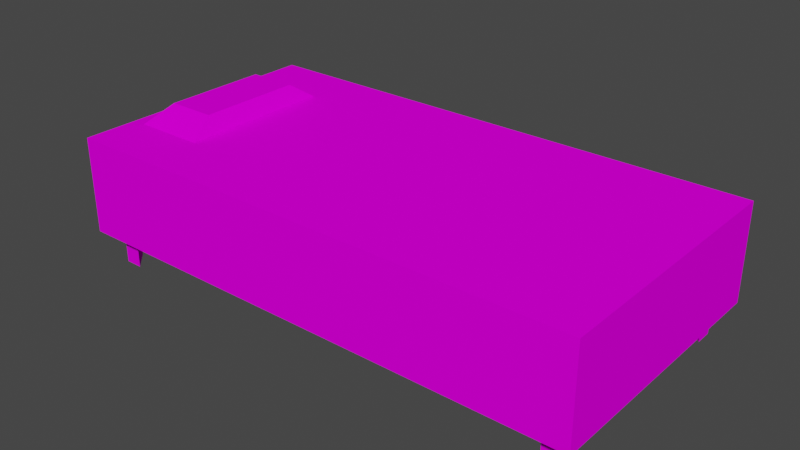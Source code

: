 # Source: 41001.blend  (saved by Blender 3.3.6; exported with 4.5.12 LTS)
import bpy
from mathutils import Matrix  # noqa: F401  (used for matrix-valued properties, if any)

bpy.ops.wm.read_factory_settings(use_empty=True)
scene = bpy.context.scene
scene.name = 'Scene'

# ---- collections
col_collection = bpy.data.collections.new('Collection'); scene.collection.children.link(col_collection)

# ---- images (referenced by path relative to the original .blend; pixels are not part of the script)
import os
ASSET_DIR = os.environ.get("B2B_ASSET_DIR", "")  # directory of the original .blend (textures are referenced by path, not embedded)
HERE = os.path.dirname(os.path.abspath(__file__))  # packed textures are extracted next to this script under _unpacked/

def load_image(name, relpath, width, height, colorspace="sRGB"):
    """Load a texture the original file referenced (path relative to the .blend, or extracted next to this script)."""
    p = next((c for c in (os.path.join(HERE, relpath), os.path.join(ASSET_DIR, relpath)) if relpath and os.path.exists(c)), "")
    if p:
        img = bpy.data.images.load(p, check_existing=True)
        img.name = name
    else:  # same state as the original file: an image datablock whose file is absent (Cycles renders it pink)
        img = bpy.data.images.new(name, width, height)
        img.source = "FILE"
        img.filepath = "//" + (relpath or name)
    img.colorspace_settings.name = colorspace
    return img
img_texture_067_6_png = load_image('TEXTURE.067_6.png', 'images/TEXTURE.067_6.png', 1024, 1024, 'sRGB')
img_texture_000_114_png = load_image('TEXTURE.000_114.png', 'images/TEXTURE.000_114.png', 1024, 1024, 'sRGB')
img_texture_000_115_png = load_image('TEXTURE.000_115.png', 'images/TEXTURE.000_115.png', 1024, 1024, 'sRGB')
img_texture_090_5_png = load_image('TEXTURE.090_5.png', 'images/TEXTURE.090_5.png', 1024, 1024, 'sRGB')
img_texture_090_7_png = load_image('TEXTURE.090_7.png', 'images/TEXTURE.090_7.png', 1024, 1024, 'sRGB')
img_texture_090_6_png = load_image('TEXTURE.090_6.png', 'images/TEXTURE.090_6.png', 1024, 1024, 'sRGB')
img_texture_086_0_png = load_image('TEXTURE.086_0.png', 'images/TEXTURE.086_0.png', 1024, 1024, 'sRGB')

# ---- materials (node trees are filled in below, after node groups)
mat_texture_067_6_material = bpy.data.materials.new('TEXTURE.067_6-material')
mat_texture_067_6_material.use_backface_culling = True
mat_texture_067_6_material.use_transparent_shadow = False
mat_texture_067_6_material.roughness = 0.5
mat_texture_000_114_material = bpy.data.materials.new('TEXTURE.000_114-material')
mat_texture_000_114_material.use_backface_culling = True
mat_texture_000_114_material.use_transparent_shadow = False
mat_texture_000_114_material.roughness = 0.5
mat_texture_000_115_material = bpy.data.materials.new('TEXTURE.000_115-material')
mat_texture_000_115_material.use_backface_culling = True
mat_texture_000_115_material.use_transparent_shadow = False
mat_texture_000_115_material.roughness = 0.5
mat_texture_090_5_material = bpy.data.materials.new('TEXTURE.090_5-material')
mat_texture_090_5_material.use_backface_culling = True
mat_texture_090_5_material.use_transparent_shadow = False
mat_texture_090_5_material.roughness = 0.5
mat_texture_090_7_material = bpy.data.materials.new('TEXTURE.090_7-material')
mat_texture_090_7_material.use_backface_culling = True
mat_texture_090_7_material.use_transparent_shadow = False
mat_texture_090_7_material.roughness = 0.5
mat_texture_090_6_material = bpy.data.materials.new('TEXTURE.090_6-material')
mat_texture_090_6_material.use_backface_culling = True
mat_texture_090_6_material.use_transparent_shadow = False
mat_texture_090_6_material.roughness = 0.5
mat_texture_086_0_material = bpy.data.materials.new('TEXTURE.086_0-material')
mat_texture_086_0_material.use_backface_culling = True
mat_texture_086_0_material.use_transparent_shadow = False
mat_texture_086_0_material.roughness = 0.5

# ---- material node trees
mat_texture_067_6_material.use_nodes = True; mat_texture_067_6_material.node_tree.nodes.clear()
_N = mat_texture_067_6_material.node_tree.nodes; _L = mat_texture_067_6_material.node_tree.links
n0 = _N.new('ShaderNodeBsdfPrincipled'); n0.name = 'Principled BSDF'; n0.location = (1200, 0)
n0.distribution = 'GGX'
n0.subsurface_method = 'RANDOM_WALK_SKIN'
n0.inputs[3].default_value = 1.45
n0.inputs[13].default_value = 0.0
n0.inputs[27].default_value = (0.0, 0.0, 0.0, 1.0)
n0.inputs[28].default_value = 1.0
n1 = _N.new('ShaderNodeOutputMaterial'); n1.name = 'Material Output'; n1.location = (1500, 0)
n2 = _N.new('ShaderNodeTexImage'); n2.name = 'Image Texture'; n2.location = (600, 0)
n2.image = img_texture_067_6_png
_L.new(n2.outputs[0], n0.inputs[0])
_L.new(n0.outputs[0], n1.inputs[0])
n1.is_active_output = True
mat_texture_000_114_material.use_nodes = True; mat_texture_000_114_material.node_tree.nodes.clear()
_N = mat_texture_000_114_material.node_tree.nodes; _L = mat_texture_000_114_material.node_tree.links
n0 = _N.new('ShaderNodeBsdfPrincipled'); n0.name = 'Principled BSDF'; n0.location = (1200, 0)
n0.distribution = 'GGX'
n0.subsurface_method = 'RANDOM_WALK_SKIN'
n0.inputs[3].default_value = 1.45
n0.inputs[13].default_value = 0.0
n0.inputs[27].default_value = (0.0, 0.0, 0.0, 1.0)
n0.inputs[28].default_value = 1.0
n1 = _N.new('ShaderNodeOutputMaterial'); n1.name = 'Material Output'; n1.location = (1500, 0)
n2 = _N.new('ShaderNodeTexImage'); n2.name = 'Image Texture'; n2.location = (600, 0)
n2.image = img_texture_000_114_png
_L.new(n2.outputs[0], n0.inputs[0])
_L.new(n0.outputs[0], n1.inputs[0])
n1.is_active_output = True
mat_texture_000_115_material.use_nodes = True; mat_texture_000_115_material.node_tree.nodes.clear()
_N = mat_texture_000_115_material.node_tree.nodes; _L = mat_texture_000_115_material.node_tree.links
n0 = _N.new('ShaderNodeBsdfPrincipled'); n0.name = 'Principled BSDF'; n0.location = (1200, 0)
n0.distribution = 'GGX'
n0.subsurface_method = 'RANDOM_WALK_SKIN'
n0.inputs[3].default_value = 1.45
n0.inputs[13].default_value = 0.0
n0.inputs[27].default_value = (0.0, 0.0, 0.0, 1.0)
n0.inputs[28].default_value = 1.0
n1 = _N.new('ShaderNodeOutputMaterial'); n1.name = 'Material Output'; n1.location = (1500, 0)
n2 = _N.new('ShaderNodeTexImage'); n2.name = 'Image Texture'; n2.location = (600, 0)
n2.image = img_texture_000_115_png
_L.new(n2.outputs[0], n0.inputs[0])
_L.new(n0.outputs[0], n1.inputs[0])
n1.is_active_output = True
mat_texture_090_5_material.use_nodes = True; mat_texture_090_5_material.node_tree.nodes.clear()
_N = mat_texture_090_5_material.node_tree.nodes; _L = mat_texture_090_5_material.node_tree.links
n0 = _N.new('ShaderNodeBsdfPrincipled'); n0.name = 'Principled BSDF'; n0.location = (1200, 0)
n0.distribution = 'GGX'
n0.subsurface_method = 'RANDOM_WALK_SKIN'
n0.inputs[3].default_value = 1.45
n0.inputs[13].default_value = 0.0
n0.inputs[27].default_value = (0.0, 0.0, 0.0, 1.0)
n0.inputs[28].default_value = 1.0
n1 = _N.new('ShaderNodeOutputMaterial'); n1.name = 'Material Output'; n1.location = (1500, 0)
n2 = _N.new('ShaderNodeTexImage'); n2.name = 'Image Texture'; n2.location = (600, 0)
n2.image = img_texture_090_5_png
_L.new(n2.outputs[0], n0.inputs[0])
_L.new(n0.outputs[0], n1.inputs[0])
n1.is_active_output = True
mat_texture_090_7_material.use_nodes = True; mat_texture_090_7_material.node_tree.nodes.clear()
_N = mat_texture_090_7_material.node_tree.nodes; _L = mat_texture_090_7_material.node_tree.links
n0 = _N.new('ShaderNodeBsdfPrincipled'); n0.name = 'Principled BSDF'; n0.location = (1200, 0)
n0.distribution = 'GGX'
n0.subsurface_method = 'RANDOM_WALK_SKIN'
n0.inputs[3].default_value = 1.45
n0.inputs[13].default_value = 0.0
n0.inputs[27].default_value = (0.0, 0.0, 0.0, 1.0)
n0.inputs[28].default_value = 1.0
n1 = _N.new('ShaderNodeOutputMaterial'); n1.name = 'Material Output'; n1.location = (1500, 0)
n2 = _N.new('ShaderNodeTexImage'); n2.name = 'Image Texture'; n2.location = (600, 0)
n2.image = img_texture_090_7_png
_L.new(n2.outputs[0], n0.inputs[0])
_L.new(n0.outputs[0], n1.inputs[0])
n1.is_active_output = True
mat_texture_090_6_material.use_nodes = True; mat_texture_090_6_material.node_tree.nodes.clear()
_N = mat_texture_090_6_material.node_tree.nodes; _L = mat_texture_090_6_material.node_tree.links
n0 = _N.new('ShaderNodeBsdfPrincipled'); n0.name = 'Principled BSDF'; n0.location = (1200, 0)
n0.distribution = 'GGX'
n0.subsurface_method = 'RANDOM_WALK_SKIN'
n0.inputs[3].default_value = 1.45
n0.inputs[13].default_value = 0.0
n0.inputs[27].default_value = (0.0, 0.0, 0.0, 1.0)
n0.inputs[28].default_value = 1.0
n1 = _N.new('ShaderNodeOutputMaterial'); n1.name = 'Material Output'; n1.location = (1500, 0)
n2 = _N.new('ShaderNodeTexImage'); n2.name = 'Image Texture'; n2.location = (600, 0)
n2.image = img_texture_090_6_png
_L.new(n2.outputs[0], n0.inputs[0])
_L.new(n0.outputs[0], n1.inputs[0])
n1.is_active_output = True
mat_texture_086_0_material.use_nodes = True; mat_texture_086_0_material.node_tree.nodes.clear()
_N = mat_texture_086_0_material.node_tree.nodes; _L = mat_texture_086_0_material.node_tree.links
n0 = _N.new('ShaderNodeBsdfPrincipled'); n0.name = 'Principled BSDF'; n0.location = (1200, 0)
n0.distribution = 'GGX'
n0.subsurface_method = 'RANDOM_WALK_SKIN'
n0.inputs[3].default_value = 1.45
n0.inputs[13].default_value = 0.0
n0.inputs[27].default_value = (0.0, 0.0, 0.0, 1.0)
n0.inputs[28].default_value = 1.0
n1 = _N.new('ShaderNodeOutputMaterial'); n1.name = 'Material Output'; n1.location = (1500, 0)
n2 = _N.new('ShaderNodeTexImage'); n2.name = 'Image Texture'; n2.location = (600, 0)
n2.image = img_texture_086_0_png
_L.new(n2.outputs[0], n0.inputs[0])
_L.new(n0.outputs[0], n1.inputs[0])
n1.is_active_output = True

# ---- world
world_world = bpy.data.worlds.new('World'); scene.world = world_world
world_world.use_nodes = True; world_world.node_tree.nodes.clear()
_N = world_world.node_tree.nodes; _L = world_world.node_tree.links
n0 = _N.new('ShaderNodeOutputWorld'); n0.name = 'World Output'; n0.location = (300, 300)
n1 = _N.new('ShaderNodeBackground'); n1.name = 'Background'; n1.location = (10, 300)
n1.inputs[0].default_value = (0.05088, 0.05088, 0.05088, 1.0)
_L.new(n1.outputs[0], n0.inputs[0])
n0.is_active_output = True
world_world.color = (0.05088, 0.05088, 0.05088)
world_world.use_sun_shadow = False
world_world.sun_shadow_jitter_overblur = 0.0

# ---- meshes
me_model41001_node = bpy.data.meshes.new('model41001-node')
me_model41001_node.from_pydata([(45.23, -18.33, -9.312), (45.23, -15.57, -9.312), (45.23, -15.57, -2.215), (45.23, -15.57, -9.312), (42.48, -18.33, -9.312), (42.48, -18.33, -2.215), (42.48, -18.33, -9.312), (45.23, -18.33, -2.215), (45.23, -18.33, -9.312), (-34.69, 20.49, 11.05), (-34.69, 20.49, -4.098), (-34.69, -21.32, -4.098), (-34.69, -21.32, 11.05), (-31.93, -18.87, -9.312), (-31.93, -18.87, -2.215), (-31.93, -16.12, -9.312), (-29.18, 18.87, -9.312), (-31.93, 18.87, -9.312), (-31.93, 18.87, -2.215), (-31.93, 16.12, -9.312), (-31.93, 18.87, -9.312), (-31.93, 16.12, -2.215), (-31.93, 16.12, -9.312), (-29.18, 18.87, -9.312), (-29.18, 18.87, -2.215), (45.23, 18.87, -9.312), (45.23, 18.87, -2.215), (45.23, 16.12, -9.312), (45.23, 16.12, -2.215), (45.23, 16.12, -9.312), (-22.52, 7.883, 13.82), (-30.09, 7.883, 13.82), (-30.09, -8.715, 13.82), (-22.52, -8.715, 13.82), (-31.93, -16.12, -2.215), (-31.93, -16.12, -9.312), (-22.52, 7.883, 13.82), (-21.29, 11.91, 11.06), (-32.55, 11.91, 11.06), (-30.09, 7.883, 13.82), (-29.17, -18.87, -9.312), (-29.17, -18.87, -2.215), (-29.17, -18.87, -9.312), (-31.93, -18.87, -9.312), (-30.09, -8.715, 13.82), (-32.55, -12.75, 11.06), (-21.29, -12.75, 11.06), (-22.52, -8.715, 13.82), (47.99, 20.49, 11.05), (-34.69, 20.49, 11.05), (-34.69, -21.32, 11.05), (47.99, -21.32, 11.05), (47.99, 20.49, 11.05), (47.99, -21.32, 11.05), (47.99, -21.32, -4.098), (47.99, 20.49, -4.098), (47.99, 20.49, 11.05), (47.99, 20.49, -4.098), (-34.69, 20.49, -4.098), (-34.69, 20.49, 11.05), (-34.69, -21.32, 11.05), (-34.69, -21.32, -4.098), (47.99, -21.32, -4.098), (47.99, -21.32, 11.05), (47.99, -21.32, -4.098), (-34.69, -21.32, -4.098), (-34.69, 20.49, -4.098), (47.99, 20.49, -4.098), (42.47, 18.87, -9.312), (42.47, 18.87, -2.215), (42.47, 18.87, -9.312), (45.23, 18.87, -9.312)], [], [(2, 4, 5), (2, 3, 4), (8, 7, 5), (5, 4, 8), (8, 2, 7), (8, 3, 2), (9, 10, 11), (9, 11, 12), (17, 22, 21), (17, 21, 18), (24, 23, 17), (17, 18, 24), (21, 22, 23), (21, 23, 24), (25, 68, 69), (25, 69, 26), (28, 29, 25), (25, 26, 28), (30, 31, 32), (30, 32, 33), (46, 37, 36), (36, 47, 46), (36, 37, 38), (36, 38, 39), (45, 39, 38), (44, 39, 45), (44, 45, 46), (44, 46, 47), (48, 49, 50), (48, 50, 51), (52, 53, 54), (52, 54, 55), (56, 57, 58), (56, 58, 59), (60, 61, 62), (60, 62, 63), (67, 64, 65), (67, 65, 66), (69, 29, 28), (69, 68, 29), (16, 19, 20), (13, 40, 41), (13, 41, 14), (34, 35, 13), (13, 14, 34), (41, 40, 35), (41, 35, 34), (15, 42, 43), (6, 1, 0), (27, 70, 71)])
me_model41001_node.polygons.foreach_set('material_index', [0, 0, 0, 0, 0, 0, 0, 0, 0, 0, 0, 0, 0, 0, 0, 0, 0, 0, 1, 1, 1, 2, 2, 2, 2, 1, 2, 2, 3, 3, 4, 4, 5, 5, 5, 5, 0, 0, 0, 0, 6, 0, 0, 0, 0, 0, 0, 6, 6, 6])
_uv = me_model41001_node.uv_layers.new(name='UVMap')
_uv.uv.foreach_set('vector', [0.375, 1.5, 0.0, 1.0, 0.0, 1.5, 0.375, 1.5, 0.375, 1.0, 0.0, 1.0, 0.1562, 1.0, 0.1875, 1.5, 0.0, 1.5, 0.0, 1.5, 0.0, 1.0, 0.1562, 1.0, 0.1562, 1.0, 0.375, 1.5, 0.1875, 1.5, 0.1562, 1.0, 0.375, 1.0, 0.375, 1.5, 0.875, 1.0, 0.125, 1.0, 0.125, 0.0, 0.875, 1.0, 0.125, 0.0, 0.875, 0.0, 0.1562, 1.0, 0.375, 1.0, 0.375, 1.5, 0.1562, 1.0, 0.375, 1.5, 0.1875, 1.5, 0.0, 1.5, 0.0, 1.0, 0.1562, 1.0, 0.1562, 1.0, 0.1875, 1.5, 0.0, 1.5, 0.375, 1.5, 0.375, 1.0, 0.0, 1.0, 0.375, 1.5, 0.0, 1.0, 0.0, 1.5, 0.1562, 1.0, 0.375, 1.0, 0.375, 1.5, 0.1562, 1.0, 0.375, 1.5, 0.1875, 1.5, 0.0, 1.5, 0.0, 1.0, 0.1562, 1.0, 0.1562, 1.0, 0.1875, 1.5, 0.0, 1.5, 0.0, -0.00249, 0.002306, -0.00249, 0.002306, 0.0, 0.0, -0.00249, 0.002306, 0.0, 0.0, 0.0, 0.0, 0.0, 0.002306, -0.00249, 0.0, -0.00249, 0.0, -0.00249, 0.0, 0.0, 0.0, 0.0, 0.0, -0.00249, 0.002306, -0.00249, 0.002303, 0.001208, 0.0, -0.00249, 0.002303, 0.001208, 0.0, 0.0, 0.002306, -0.00249, 0.0, 0.0, 0.002303, 0.001208, 0.0, -0.00249, 0.0, 0.0, 0.002306, -0.00249, 0.0, -0.00249, 0.002306, -0.00249, 0.002303, 0.001208, 0.0, -0.00249, 0.002303, 0.001208, 0.0, 0.0, 1.016, -0.9688, 1.031, -0.01562, 0.03027, -0.01562, 1.016, -0.9688, 0.03027, -0.01562, 0.01562, -0.9688, 1.0, 0.0, 0.0, 0.0, 0.0, -1.0, 1.0, 0.0, 0.0, -1.0, 1.0, -1.0, 0.9375, -0.9297, 0.0625, -0.9297, 0.05859, -0.01562, 0.9375, -0.9297, 0.05859, -0.01562, 0.9375, -0.01562, 0.9375, -0.02344, 0.0625, -0.02344, 0.05859, -0.9761, 0.9375, -0.02344, 0.05859, -0.9761, 0.9375, -0.9766, 3.0, 1.0, 1.0, 1.0, 1.0, 2.891, 3.0, 1.0, 1.0, 2.891, 3.0, 2.891, 0.375, 1.5, 0.0, 1.0, 0.0, 1.5, 0.375, 1.5, 0.375, 1.0, 0.0, 1.0, 0.0, 0.8125, 0.8125, 0.0, 0.8125, 0.8125, 0.1562, 1.0, 0.375, 1.0, 0.375, 1.5, 0.1562, 1.0, 0.375, 1.5, 0.1875, 1.5, 0.0, 1.5, 0.0, 1.0, 0.1562, 1.0, 0.1562, 1.0, 0.1875, 1.5, 0.0, 1.5, 0.375, 1.5, 0.375, 1.0, 0.0, 1.0, 0.375, 1.5, 0.0, 1.0, 0.0, 1.5, 0.0, 0.8125, 0.8125, 0.0, 0.8125, 0.8125, 0.0, 0.8125, 0.8125, 0.0, 0.8125, 0.8125, 0.0, 0.8125, 0.8125, 0.0, 0.8125, 0.8125])
me_model41001_node.materials.append(mat_texture_067_6_material)
me_model41001_node.materials.append(mat_texture_000_114_material)
me_model41001_node.materials.append(mat_texture_000_115_material)
me_model41001_node.materials.append(mat_texture_090_5_material)
me_model41001_node.materials.append(mat_texture_090_7_material)
me_model41001_node.materials.append(mat_texture_090_6_material)
me_model41001_node.materials.append(mat_texture_086_0_material)
me_model41001_node.update()
me_model41001_node.normals_split_custom_set([tuple(v) for v in zip(*[iter([-0.7076, 0.7066, 0.0, -0.7076, 0.7066, 0.0, -0.7076, 0.7066, 0.0, -0.7076, 0.7066, -2.758e-07, -0.7076, 0.7066, -2.758e-07, -0.7076, 0.7066, -2.758e-07, 0.0, -1.0, 0.0, 0.0, -1.0, 0.0, 0.0, -1.0, 0.0, 0.0, -1.0, 0.0, 0.0, -1.0, 0.0, 0.0, -1.0, 0.0, 1.0, 9.145e-07, 0.0, 1.0, 9.145e-07, 0.0, 1.0, 9.145e-07, 0.0, 1.0, 0.0, -7.434e-13, 1.0, 0.0, -7.434e-13, 1.0, 0.0, -7.434e-13, -1.0, 8.824e-08, 0.0, -1.0, 8.824e-08, 0.0, -1.0, 8.824e-08, 0.0, -1.0, 0.0, 0.0, -1.0, 0.0, 0.0, -1.0, 0.0, 0.0, -1.0, 0.0, 0.0, -1.0, 0.0, 0.0, -1.0, 0.0, 0.0, -1.0, -3.425e-09, 0.0, -1.0, -3.425e-09, 0.0, -1.0, -3.425e-09, 0.0, 0.0, 1.0, 3.903e-07, 0.0, 1.0, 3.903e-07, 0.0, 1.0, 3.903e-07, 0.0, 1.0, 0.0, 0.0, 1.0, 0.0, 0.0, 1.0, 0.0, 0.7076, -0.7066, 0.0, 0.7076, -0.7066, 0.0, 0.7076, -0.7066, 0.0, 0.7076, -0.7066, -5.516e-07, 0.7076, -0.7066, -5.516e-07, 0.7076, -0.7066, -5.516e-07, -1.383e-06, 1.0, -4.924e-08, -1.383e-06, 1.0, -4.924e-08, -1.383e-06, 1.0, -4.924e-08, -1.383e-06, 1.0, 0.0, -1.383e-06, 1.0, 0.0, -1.383e-06, 1.0, 0.0, 1.0, 0.0, 0.0, 1.0, 0.0, 0.0, 1.0, 0.0, 0.0, 1.0, 0.0, 0.0, 1.0, 0.0, 0.0, 1.0, 0.0, 0.0, 0.0, 0.0, 1.0, 0.0, 0.0, 1.0, 0.0, 0.0, 1.0, 3.307e-08, 0.0, 1.0, 3.307e-08, 0.0, 1.0, 3.307e-08, 0.0, 1.0, 0.9137, 0.0, 0.4064, 0.9137, 0.0, 0.4064, 0.9137, 0.0, 0.4064, 0.9137, 0.0, 0.4064, 0.9137, 0.0, 0.4064, 0.9137, 0.0, 0.4064, -3.255e-08, 0.5646, 0.8254, -3.255e-08, 0.5646, 0.8254, -3.255e-08, 0.5646, 0.8254, 0.0, 0.5646, 0.8254, 0.0, 0.5646, 0.8254, 0.0, 0.5646, 0.8254, -0.7472, 0.0, 0.6646, -0.7472, 0.0, 0.6646, -0.7472, 0.0, 0.6646, -0.7472, 0.0, 0.6646, -0.7472, 0.0, 0.6646, -0.7472, 0.0, 0.6646, 3.255e-08, -0.5646, 0.8253, 3.255e-08, -0.5646, 0.8253, 3.255e-08, -0.5646, 0.8253, 0.0, -0.5646, 0.8253, 0.0, -0.5646, 0.8253, 0.0, -0.5646, 0.8253, 0.0, 0.0, 1.0, 0.0, 0.0, 1.0, 0.0, 0.0, 1.0, 4.172e-09, 0.0, 1.0, 4.172e-09, 0.0, 1.0, 4.172e-09, 0.0, 1.0, 1.0, 0.0, 0.0, 1.0, 0.0, 0.0, 1.0, 0.0, 0.0, 1.0, -7.223e-08, 0.0, 1.0, -7.223e-08, 0.0, 1.0, -7.223e-08, 0.0, -9.228e-08, 1.0, 0.0, -9.228e-08, 1.0, 0.0, -9.228e-08, 1.0, 0.0, -9.228e-08, 1.0, 0.0, -9.228e-08, 1.0, 0.0, -9.228e-08, 1.0, 0.0, 9.228e-08, -1.0, 0.0, 9.228e-08, -1.0, 0.0, 9.228e-08, -1.0, 0.0, 9.228e-08, -1.0, 0.0, 9.228e-08, -1.0, 0.0, 9.228e-08, -1.0, 0.0, -4.31e-10, 0.0, -1.0, -4.31e-10, 0.0, -1.0, -4.31e-10, 0.0, -1.0, 0.0, 0.0, -1.0, 0.0, 0.0, -1.0, 0.0, 0.0, -1.0, -0.7066, -0.7076, 0.0, -0.7066, -0.7076, 0.0, -0.7066, -0.7076, 0.0, -0.7066, -0.7076, -2.758e-07, -0.7066, -0.7076, -2.758e-07, -0.7066, -0.7076, -2.758e-07, 0.0, 0.0, -1.0, 0.0, 0.0, -1.0, 0.0, 0.0, -1.0, 0.0, -1.0, -2.195e-07, 0.0, -1.0, -2.195e-07, 0.0, -1.0, -2.195e-07, 0.0, -1.0, 3.898e-07, 0.0, -1.0, 3.898e-07, 0.0, -1.0, 3.898e-07, -1.0, 0.0, 2.687e-07, -1.0, 0.0, 2.687e-07, -1.0, 0.0, 2.687e-07, -1.0, 0.0, 2.687e-07, -1.0, 0.0, 2.687e-07, -1.0, 0.0, 2.687e-07, 0.7066, 0.7076, 0.0, 0.7066, 0.7076, 0.0, 0.7066, 0.7076, 0.0, 0.7066, 0.7076, -2.593e-07, 0.7066, 0.7076, -2.593e-07, 0.7066, 0.7076, -2.593e-07, 0.0, 0.0, -1.0, 0.0, 0.0, -1.0, 0.0, 0.0, -1.0, 0.0, 0.0, -1.0, 0.0, 0.0, -1.0, 0.0, 0.0, -1.0, -1.884e-07, 0.0, -1.0, -1.884e-07, 0.0, -1.0, -1.884e-07, 0.0, -1.0])] * 3)])

# ---- objects
ob_model41001_node = bpy.data.objects.new('model41001-node', me_model41001_node)

# ---- transforms, parenting, visibility, modifiers, constraints
ob_model41001_node.location = (0.0, 0.0, 0.0)

# ---- collection membership
col_collection.objects.link(ob_model41001_node)

# ---- scene / render settings (as saved in the file)
scene.frame_start = 1; scene.frame_end = 250; scene.frame_set(1)
scene.render.engine = 'BLENDER_EEVEE_NEXT'
scene.cycles.use_denoising = False
scene.cycles.sampling_pattern = 'TABULATED_SOBOL'
scene.cycles.use_light_tree = False
scene.view_settings.view_transform = 'Filmic'
bpy.context.view_layer.update()

# ---- added for rendering (the .blend has no active camera and no usable light): camera, sun
cam_auto = bpy.data.cameras.new('AutoCamera')
cam_auto.lens = 50.0
cam_auto.sensor_width = 36.0
cam_auto.clip_end = 1550.59
ob_auto_camera = bpy.data.objects.new('AutoCamera', cam_auto)
scene.collection.objects.link(ob_auto_camera)
ob_auto_camera.location = (95.0032, -106.439, 72.9357)
ob_auto_camera.rotation_euler = (1.09748, -7.21219e-08, 0.694738)
scene.camera = ob_auto_camera
light_auto_sun = bpy.data.lights.new('AutoSun', 'SUN')
light_auto_sun.energy = 3.0
light_auto_sun.angle = 0.0523599
ob_auto_sun = bpy.data.objects.new('AutoSun', light_auto_sun)
scene.collection.objects.link(ob_auto_sun)
ob_auto_sun.rotation_euler = (0.872665, 0.174533, 0.523599)
bpy.context.view_layer.update()
